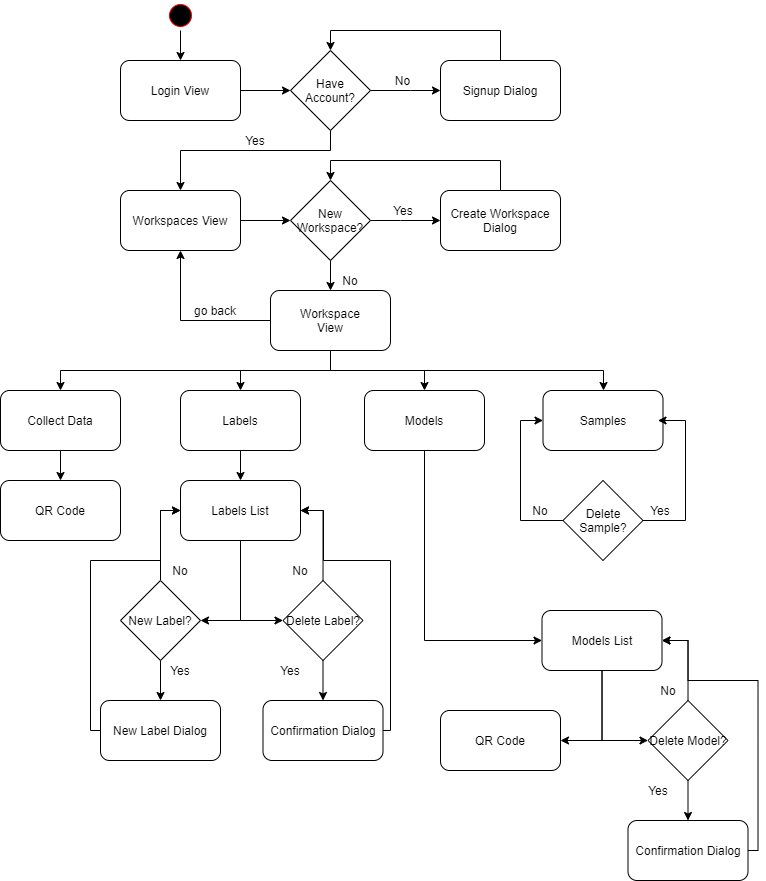

The diagram above was exported from draw.io. Its source (the exported page's mxGraphModel, read from the mxfile embedded in the PNG):
<mxGraphModel dx="1809" dy="550" grid="1" gridSize="10" guides="1" tooltips="1" connect="1" arrows="1" fold="1" page="1" pageScale="1" pageWidth="827" pageHeight="1169" math="0" shadow="0">
  <root>
    <mxCell id="WIyWlLk6GJQsqaUBKTNV-0" />
    <mxCell id="WIyWlLk6GJQsqaUBKTNV-1" parent="WIyWlLk6GJQsqaUBKTNV-0" />
    <mxCell id="0bq_h7g5rONgasccAmTN-7" style="edgeStyle=orthogonalEdgeStyle;rounded=0;orthogonalLoop=1;jettySize=auto;html=1;entryX=0.5;entryY=0;entryDx=0;entryDy=0;" parent="WIyWlLk6GJQsqaUBKTNV-1" source="0bq_h7g5rONgasccAmTN-4" target="0bq_h7g5rONgasccAmTN-6" edge="1">
      <mxGeometry relative="1" as="geometry" />
    </mxCell>
    <mxCell id="0bq_h7g5rONgasccAmTN-4" value="" style="ellipse;html=1;shape=startState;fillColor=#000000;strokeColor=#ff0000;" parent="WIyWlLk6GJQsqaUBKTNV-1" vertex="1">
      <mxGeometry x="155" y="50" width="30" height="30" as="geometry" />
    </mxCell>
    <mxCell id="hJ54K7yjkVECki_pH5x1-18" style="edgeStyle=orthogonalEdgeStyle;rounded=0;orthogonalLoop=1;jettySize=auto;html=1;" edge="1" parent="WIyWlLk6GJQsqaUBKTNV-1" source="0bq_h7g5rONgasccAmTN-6" target="hJ54K7yjkVECki_pH5x1-17">
      <mxGeometry relative="1" as="geometry" />
    </mxCell>
    <mxCell id="0bq_h7g5rONgasccAmTN-6" value="Login View" style="rounded=1;whiteSpace=wrap;html=1;" parent="WIyWlLk6GJQsqaUBKTNV-1" vertex="1">
      <mxGeometry x="110" y="110" width="120" height="60" as="geometry" />
    </mxCell>
    <mxCell id="hJ54K7yjkVECki_pH5x1-3" value="Yes" style="text;html=1;strokeColor=none;fillColor=none;align=center;verticalAlign=middle;whiteSpace=wrap;rounded=0;" vertex="1" parent="WIyWlLk6GJQsqaUBKTNV-1">
      <mxGeometry x="230" y="180" width="30" height="20" as="geometry" />
    </mxCell>
    <mxCell id="hJ54K7yjkVECki_pH5x1-24" style="edgeStyle=orthogonalEdgeStyle;rounded=0;orthogonalLoop=1;jettySize=auto;html=1;" edge="1" parent="WIyWlLk6GJQsqaUBKTNV-1" source="hJ54K7yjkVECki_pH5x1-4" target="hJ54K7yjkVECki_pH5x1-23">
      <mxGeometry relative="1" as="geometry" />
    </mxCell>
    <mxCell id="hJ54K7yjkVECki_pH5x1-4" value="Workspaces View" style="rounded=1;whiteSpace=wrap;html=1;" vertex="1" parent="WIyWlLk6GJQsqaUBKTNV-1">
      <mxGeometry x="110" y="240" width="120" height="60" as="geometry" />
    </mxCell>
    <mxCell id="hJ54K7yjkVECki_pH5x1-20" style="edgeStyle=orthogonalEdgeStyle;rounded=0;orthogonalLoop=1;jettySize=auto;html=1;" edge="1" parent="WIyWlLk6GJQsqaUBKTNV-1" source="hJ54K7yjkVECki_pH5x1-6" target="hJ54K7yjkVECki_pH5x1-17">
      <mxGeometry relative="1" as="geometry">
        <Array as="points">
          <mxPoint x="490" y="80" />
          <mxPoint x="320" y="80" />
        </Array>
      </mxGeometry>
    </mxCell>
    <mxCell id="hJ54K7yjkVECki_pH5x1-6" value="Signup Dialog" style="rounded=1;whiteSpace=wrap;html=1;" vertex="1" parent="WIyWlLk6GJQsqaUBKTNV-1">
      <mxGeometry x="430" y="110" width="120" height="60" as="geometry" />
    </mxCell>
    <mxCell id="hJ54K7yjkVECki_pH5x1-9" value="No" style="text;html=1;strokeColor=none;fillColor=none;align=center;verticalAlign=middle;whiteSpace=wrap;rounded=0;" vertex="1" parent="WIyWlLk6GJQsqaUBKTNV-1">
      <mxGeometry x="380" y="120" width="25" height="20" as="geometry" />
    </mxCell>
    <mxCell id="hJ54K7yjkVECki_pH5x1-27" style="edgeStyle=orthogonalEdgeStyle;rounded=0;orthogonalLoop=1;jettySize=auto;html=1;" edge="1" parent="WIyWlLk6GJQsqaUBKTNV-1" source="hJ54K7yjkVECki_pH5x1-14" target="hJ54K7yjkVECki_pH5x1-23">
      <mxGeometry relative="1" as="geometry">
        <Array as="points">
          <mxPoint x="490" y="210" />
          <mxPoint x="320" y="210" />
        </Array>
      </mxGeometry>
    </mxCell>
    <mxCell id="hJ54K7yjkVECki_pH5x1-14" value="Create Workspace&lt;br&gt;Dialog" style="rounded=1;whiteSpace=wrap;html=1;" vertex="1" parent="WIyWlLk6GJQsqaUBKTNV-1">
      <mxGeometry x="430" y="240" width="120" height="60" as="geometry" />
    </mxCell>
    <mxCell id="hJ54K7yjkVECki_pH5x1-19" style="edgeStyle=orthogonalEdgeStyle;rounded=0;orthogonalLoop=1;jettySize=auto;html=1;" edge="1" parent="WIyWlLk6GJQsqaUBKTNV-1" source="hJ54K7yjkVECki_pH5x1-17" target="hJ54K7yjkVECki_pH5x1-6">
      <mxGeometry relative="1" as="geometry">
        <Array as="points">
          <mxPoint x="400" y="140" />
          <mxPoint x="400" y="140" />
        </Array>
      </mxGeometry>
    </mxCell>
    <mxCell id="hJ54K7yjkVECki_pH5x1-21" style="edgeStyle=orthogonalEdgeStyle;rounded=0;orthogonalLoop=1;jettySize=auto;html=1;" edge="1" parent="WIyWlLk6GJQsqaUBKTNV-1" source="hJ54K7yjkVECki_pH5x1-17" target="hJ54K7yjkVECki_pH5x1-4">
      <mxGeometry relative="1" as="geometry">
        <Array as="points">
          <mxPoint x="320" y="200" />
          <mxPoint x="170" y="200" />
        </Array>
      </mxGeometry>
    </mxCell>
    <mxCell id="hJ54K7yjkVECki_pH5x1-17" value="Have&lt;br&gt;Account?" style="rhombus;whiteSpace=wrap;html=1;" vertex="1" parent="WIyWlLk6GJQsqaUBKTNV-1">
      <mxGeometry x="280" y="100" width="80" height="80" as="geometry" />
    </mxCell>
    <mxCell id="hJ54K7yjkVECki_pH5x1-25" style="edgeStyle=orthogonalEdgeStyle;rounded=0;orthogonalLoop=1;jettySize=auto;html=1;" edge="1" parent="WIyWlLk6GJQsqaUBKTNV-1" source="hJ54K7yjkVECki_pH5x1-23" target="hJ54K7yjkVECki_pH5x1-14">
      <mxGeometry relative="1" as="geometry">
        <Array as="points">
          <mxPoint x="390" y="270" />
          <mxPoint x="390" y="270" />
        </Array>
      </mxGeometry>
    </mxCell>
    <mxCell id="hJ54K7yjkVECki_pH5x1-28" style="edgeStyle=orthogonalEdgeStyle;rounded=0;orthogonalLoop=1;jettySize=auto;html=1;" edge="1" parent="WIyWlLk6GJQsqaUBKTNV-1" source="hJ54K7yjkVECki_pH5x1-23" target="hJ54K7yjkVECki_pH5x1-30">
      <mxGeometry relative="1" as="geometry">
        <mxPoint x="320" y="340" as="targetPoint" />
      </mxGeometry>
    </mxCell>
    <mxCell id="hJ54K7yjkVECki_pH5x1-23" value="New&lt;br&gt;Workspace?&lt;br&gt;" style="rhombus;whiteSpace=wrap;html=1;" vertex="1" parent="WIyWlLk6GJQsqaUBKTNV-1">
      <mxGeometry x="280" y="230" width="80" height="80" as="geometry" />
    </mxCell>
    <mxCell id="hJ54K7yjkVECki_pH5x1-26" value="Yes" style="text;html=1;strokeColor=none;fillColor=none;align=center;verticalAlign=middle;whiteSpace=wrap;rounded=0;" vertex="1" parent="WIyWlLk6GJQsqaUBKTNV-1">
      <mxGeometry x="372.5" y="250" width="40" height="20" as="geometry" />
    </mxCell>
    <mxCell id="hJ54K7yjkVECki_pH5x1-29" value="No" style="text;html=1;strokeColor=none;fillColor=none;align=center;verticalAlign=middle;whiteSpace=wrap;rounded=0;" vertex="1" parent="WIyWlLk6GJQsqaUBKTNV-1">
      <mxGeometry x="320" y="320" width="40" height="20" as="geometry" />
    </mxCell>
    <mxCell id="hJ54K7yjkVECki_pH5x1-36" style="edgeStyle=orthogonalEdgeStyle;rounded=0;orthogonalLoop=1;jettySize=auto;html=1;" edge="1" parent="WIyWlLk6GJQsqaUBKTNV-1" source="hJ54K7yjkVECki_pH5x1-30" target="hJ54K7yjkVECki_pH5x1-4">
      <mxGeometry relative="1" as="geometry" />
    </mxCell>
    <mxCell id="hJ54K7yjkVECki_pH5x1-49" style="edgeStyle=orthogonalEdgeStyle;rounded=0;orthogonalLoop=1;jettySize=auto;html=1;" edge="1" parent="WIyWlLk6GJQsqaUBKTNV-1" source="hJ54K7yjkVECki_pH5x1-30" target="hJ54K7yjkVECki_pH5x1-31">
      <mxGeometry relative="1" as="geometry">
        <Array as="points">
          <mxPoint x="320" y="420" />
          <mxPoint x="50" y="420" />
        </Array>
      </mxGeometry>
    </mxCell>
    <mxCell id="hJ54K7yjkVECki_pH5x1-50" style="edgeStyle=orthogonalEdgeStyle;rounded=0;orthogonalLoop=1;jettySize=auto;html=1;" edge="1" parent="WIyWlLk6GJQsqaUBKTNV-1" source="hJ54K7yjkVECki_pH5x1-30" target="hJ54K7yjkVECki_pH5x1-32">
      <mxGeometry relative="1" as="geometry" />
    </mxCell>
    <mxCell id="hJ54K7yjkVECki_pH5x1-51" style="edgeStyle=orthogonalEdgeStyle;rounded=0;orthogonalLoop=1;jettySize=auto;html=1;" edge="1" parent="WIyWlLk6GJQsqaUBKTNV-1" source="hJ54K7yjkVECki_pH5x1-30" target="hJ54K7yjkVECki_pH5x1-33">
      <mxGeometry relative="1" as="geometry" />
    </mxCell>
    <mxCell id="hJ54K7yjkVECki_pH5x1-52" style="edgeStyle=orthogonalEdgeStyle;rounded=0;orthogonalLoop=1;jettySize=auto;html=1;" edge="1" parent="WIyWlLk6GJQsqaUBKTNV-1" source="hJ54K7yjkVECki_pH5x1-30" target="hJ54K7yjkVECki_pH5x1-35">
      <mxGeometry relative="1" as="geometry">
        <Array as="points">
          <mxPoint x="320" y="420" />
          <mxPoint x="593" y="420" />
        </Array>
      </mxGeometry>
    </mxCell>
    <mxCell id="hJ54K7yjkVECki_pH5x1-30" value="Workspace&lt;br&gt;View" style="rounded=1;whiteSpace=wrap;html=1;" vertex="1" parent="WIyWlLk6GJQsqaUBKTNV-1">
      <mxGeometry x="260" y="340" width="120" height="60" as="geometry" />
    </mxCell>
    <mxCell id="hJ54K7yjkVECki_pH5x1-42" style="edgeStyle=orthogonalEdgeStyle;rounded=0;orthogonalLoop=1;jettySize=auto;html=1;" edge="1" parent="WIyWlLk6GJQsqaUBKTNV-1" source="hJ54K7yjkVECki_pH5x1-31" target="hJ54K7yjkVECki_pH5x1-43">
      <mxGeometry relative="1" as="geometry">
        <mxPoint x="110" y="530" as="targetPoint" />
      </mxGeometry>
    </mxCell>
    <mxCell id="hJ54K7yjkVECki_pH5x1-31" value="Collect Data" style="rounded=1;whiteSpace=wrap;html=1;" vertex="1" parent="WIyWlLk6GJQsqaUBKTNV-1">
      <mxGeometry x="-10" y="440" width="120" height="60" as="geometry" />
    </mxCell>
    <mxCell id="hJ54K7yjkVECki_pH5x1-44" style="edgeStyle=orthogonalEdgeStyle;rounded=0;orthogonalLoop=1;jettySize=auto;html=1;" edge="1" parent="WIyWlLk6GJQsqaUBKTNV-1" source="hJ54K7yjkVECki_pH5x1-32" target="hJ54K7yjkVECki_pH5x1-45">
      <mxGeometry relative="1" as="geometry">
        <mxPoint x="250" y="530" as="targetPoint" />
      </mxGeometry>
    </mxCell>
    <mxCell id="hJ54K7yjkVECki_pH5x1-32" value="Labels" style="rounded=1;whiteSpace=wrap;html=1;" vertex="1" parent="WIyWlLk6GJQsqaUBKTNV-1">
      <mxGeometry x="170" y="440" width="120" height="60" as="geometry" />
    </mxCell>
    <mxCell id="hJ54K7yjkVECki_pH5x1-46" style="edgeStyle=orthogonalEdgeStyle;rounded=0;orthogonalLoop=1;jettySize=auto;html=1;" edge="1" parent="WIyWlLk6GJQsqaUBKTNV-1" source="hJ54K7yjkVECki_pH5x1-33" target="hJ54K7yjkVECki_pH5x1-47">
      <mxGeometry relative="1" as="geometry">
        <mxPoint x="392.5" y="540" as="targetPoint" />
        <Array as="points">
          <mxPoint x="414" y="690" />
        </Array>
      </mxGeometry>
    </mxCell>
    <mxCell id="hJ54K7yjkVECki_pH5x1-33" value="Models" style="rounded=1;whiteSpace=wrap;html=1;" vertex="1" parent="WIyWlLk6GJQsqaUBKTNV-1">
      <mxGeometry x="354" y="440" width="120" height="60" as="geometry" />
    </mxCell>
    <mxCell id="hJ54K7yjkVECki_pH5x1-35" value="Samples" style="rounded=1;whiteSpace=wrap;html=1;" vertex="1" parent="WIyWlLk6GJQsqaUBKTNV-1">
      <mxGeometry x="532.5" y="440" width="120" height="60" as="geometry" />
    </mxCell>
    <mxCell id="hJ54K7yjkVECki_pH5x1-37" value="go back" style="text;html=1;strokeColor=none;fillColor=none;align=center;verticalAlign=middle;whiteSpace=wrap;rounded=0;" vertex="1" parent="WIyWlLk6GJQsqaUBKTNV-1">
      <mxGeometry x="180" y="350" width="50" height="20" as="geometry" />
    </mxCell>
    <mxCell id="hJ54K7yjkVECki_pH5x1-43" value="QR Code" style="rounded=1;whiteSpace=wrap;html=1;" vertex="1" parent="WIyWlLk6GJQsqaUBKTNV-1">
      <mxGeometry x="-10" y="530" width="120" height="60" as="geometry" />
    </mxCell>
    <mxCell id="hJ54K7yjkVECki_pH5x1-53" style="edgeStyle=orthogonalEdgeStyle;rounded=0;orthogonalLoop=1;jettySize=auto;html=1;entryX=1;entryY=0.5;entryDx=0;entryDy=0;" edge="1" parent="WIyWlLk6GJQsqaUBKTNV-1" source="hJ54K7yjkVECki_pH5x1-45" target="hJ54K7yjkVECki_pH5x1-54">
      <mxGeometry relative="1" as="geometry">
        <mxPoint x="230.00000000000023" y="620" as="targetPoint" />
      </mxGeometry>
    </mxCell>
    <mxCell id="hJ54K7yjkVECki_pH5x1-68" style="edgeStyle=orthogonalEdgeStyle;rounded=0;orthogonalLoop=1;jettySize=auto;html=1;" edge="1" parent="WIyWlLk6GJQsqaUBKTNV-1" source="hJ54K7yjkVECki_pH5x1-45" target="hJ54K7yjkVECki_pH5x1-64">
      <mxGeometry relative="1" as="geometry">
        <Array as="points">
          <mxPoint x="230" y="670" />
        </Array>
      </mxGeometry>
    </mxCell>
    <mxCell id="hJ54K7yjkVECki_pH5x1-45" value="Labels List" style="rounded=1;whiteSpace=wrap;html=1;" vertex="1" parent="WIyWlLk6GJQsqaUBKTNV-1">
      <mxGeometry x="170" y="530" width="120" height="60" as="geometry" />
    </mxCell>
    <mxCell id="hJ54K7yjkVECki_pH5x1-77" style="edgeStyle=orthogonalEdgeStyle;rounded=0;orthogonalLoop=1;jettySize=auto;html=1;" edge="1" parent="WIyWlLk6GJQsqaUBKTNV-1" source="hJ54K7yjkVECki_pH5x1-47" target="hJ54K7yjkVECki_pH5x1-76">
      <mxGeometry relative="1" as="geometry">
        <Array as="points">
          <mxPoint x="591.5" y="790" />
        </Array>
      </mxGeometry>
    </mxCell>
    <mxCell id="hJ54K7yjkVECki_pH5x1-86" style="edgeStyle=orthogonalEdgeStyle;rounded=0;orthogonalLoop=1;jettySize=auto;html=1;" edge="1" parent="WIyWlLk6GJQsqaUBKTNV-1" source="hJ54K7yjkVECki_pH5x1-47" target="hJ54K7yjkVECki_pH5x1-85">
      <mxGeometry relative="1" as="geometry">
        <Array as="points">
          <mxPoint x="591.5" y="790" />
        </Array>
      </mxGeometry>
    </mxCell>
    <mxCell id="hJ54K7yjkVECki_pH5x1-47" value="Models List" style="rounded=1;whiteSpace=wrap;html=1;" vertex="1" parent="WIyWlLk6GJQsqaUBKTNV-1">
      <mxGeometry x="531.5" y="660" width="120" height="60" as="geometry" />
    </mxCell>
    <mxCell id="hJ54K7yjkVECki_pH5x1-56" style="edgeStyle=orthogonalEdgeStyle;rounded=0;orthogonalLoop=1;jettySize=auto;html=1;" edge="1" parent="WIyWlLk6GJQsqaUBKTNV-1" source="hJ54K7yjkVECki_pH5x1-54" target="hJ54K7yjkVECki_pH5x1-55">
      <mxGeometry relative="1" as="geometry" />
    </mxCell>
    <mxCell id="hJ54K7yjkVECki_pH5x1-62" style="edgeStyle=orthogonalEdgeStyle;rounded=0;orthogonalLoop=1;jettySize=auto;html=1;" edge="1" parent="WIyWlLk6GJQsqaUBKTNV-1" source="hJ54K7yjkVECki_pH5x1-54" target="hJ54K7yjkVECki_pH5x1-45">
      <mxGeometry relative="1" as="geometry">
        <Array as="points">
          <mxPoint x="150" y="560" />
        </Array>
      </mxGeometry>
    </mxCell>
    <mxCell id="hJ54K7yjkVECki_pH5x1-54" value="New Label?" style="rhombus;whiteSpace=wrap;html=1;" vertex="1" parent="WIyWlLk6GJQsqaUBKTNV-1">
      <mxGeometry x="110.00000000000023" y="630" width="80" height="80" as="geometry" />
    </mxCell>
    <mxCell id="hJ54K7yjkVECki_pH5x1-67" style="edgeStyle=orthogonalEdgeStyle;rounded=0;orthogonalLoop=1;jettySize=auto;html=1;" edge="1" parent="WIyWlLk6GJQsqaUBKTNV-1" source="hJ54K7yjkVECki_pH5x1-55" target="hJ54K7yjkVECki_pH5x1-45">
      <mxGeometry relative="1" as="geometry">
        <Array as="points">
          <mxPoint x="80" y="780" />
          <mxPoint x="80" y="610" />
          <mxPoint x="150" y="610" />
          <mxPoint x="150" y="560" />
        </Array>
      </mxGeometry>
    </mxCell>
    <mxCell id="hJ54K7yjkVECki_pH5x1-55" value="New Label Dialog" style="rounded=1;whiteSpace=wrap;html=1;" vertex="1" parent="WIyWlLk6GJQsqaUBKTNV-1">
      <mxGeometry x="90" y="750" width="120" height="60" as="geometry" />
    </mxCell>
    <mxCell id="hJ54K7yjkVECki_pH5x1-58" value="Yes" style="text;html=1;strokeColor=none;fillColor=none;align=center;verticalAlign=middle;whiteSpace=wrap;rounded=0;" vertex="1" parent="WIyWlLk6GJQsqaUBKTNV-1">
      <mxGeometry x="150" y="710" width="40" height="20" as="geometry" />
    </mxCell>
    <mxCell id="hJ54K7yjkVECki_pH5x1-63" style="edgeStyle=orthogonalEdgeStyle;rounded=0;orthogonalLoop=1;jettySize=auto;html=1;" edge="1" parent="WIyWlLk6GJQsqaUBKTNV-1" source="hJ54K7yjkVECki_pH5x1-64" target="hJ54K7yjkVECki_pH5x1-65">
      <mxGeometry relative="1" as="geometry" />
    </mxCell>
    <mxCell id="hJ54K7yjkVECki_pH5x1-74" style="edgeStyle=orthogonalEdgeStyle;rounded=0;orthogonalLoop=1;jettySize=auto;html=1;entryX=1;entryY=0.5;entryDx=0;entryDy=0;" edge="1" parent="WIyWlLk6GJQsqaUBKTNV-1" source="hJ54K7yjkVECki_pH5x1-64" target="hJ54K7yjkVECki_pH5x1-45">
      <mxGeometry relative="1" as="geometry" />
    </mxCell>
    <mxCell id="hJ54K7yjkVECki_pH5x1-64" value="Delete Label?" style="rhombus;whiteSpace=wrap;html=1;" vertex="1" parent="WIyWlLk6GJQsqaUBKTNV-1">
      <mxGeometry x="272.5000000000002" y="630" width="80" height="80" as="geometry" />
    </mxCell>
    <mxCell id="hJ54K7yjkVECki_pH5x1-69" style="edgeStyle=orthogonalEdgeStyle;rounded=0;orthogonalLoop=1;jettySize=auto;html=1;" edge="1" parent="WIyWlLk6GJQsqaUBKTNV-1" source="hJ54K7yjkVECki_pH5x1-65" target="hJ54K7yjkVECki_pH5x1-45">
      <mxGeometry relative="1" as="geometry">
        <Array as="points">
          <mxPoint x="380" y="780" />
          <mxPoint x="380" y="610" />
          <mxPoint x="313" y="610" />
          <mxPoint x="313" y="560" />
        </Array>
      </mxGeometry>
    </mxCell>
    <mxCell id="hJ54K7yjkVECki_pH5x1-65" value="Confirmation Dialog" style="rounded=1;whiteSpace=wrap;html=1;" vertex="1" parent="WIyWlLk6GJQsqaUBKTNV-1">
      <mxGeometry x="252.5" y="750" width="120" height="60" as="geometry" />
    </mxCell>
    <mxCell id="hJ54K7yjkVECki_pH5x1-66" value="Yes" style="text;html=1;strokeColor=none;fillColor=none;align=center;verticalAlign=middle;whiteSpace=wrap;rounded=0;" vertex="1" parent="WIyWlLk6GJQsqaUBKTNV-1">
      <mxGeometry x="260" y="710" width="40" height="20" as="geometry" />
    </mxCell>
    <mxCell id="hJ54K7yjkVECki_pH5x1-70" value="No" style="text;html=1;strokeColor=none;fillColor=none;align=center;verticalAlign=middle;whiteSpace=wrap;rounded=0;" vertex="1" parent="WIyWlLk6GJQsqaUBKTNV-1">
      <mxGeometry x="150" y="610" width="40" height="20" as="geometry" />
    </mxCell>
    <mxCell id="hJ54K7yjkVECki_pH5x1-71" value="No" style="text;html=1;strokeColor=none;fillColor=none;align=center;verticalAlign=middle;whiteSpace=wrap;rounded=0;" vertex="1" parent="WIyWlLk6GJQsqaUBKTNV-1">
      <mxGeometry x="270" y="610" width="40" height="20" as="geometry" />
    </mxCell>
    <mxCell id="hJ54K7yjkVECki_pH5x1-78" style="edgeStyle=orthogonalEdgeStyle;rounded=0;orthogonalLoop=1;jettySize=auto;html=1;" edge="1" parent="WIyWlLk6GJQsqaUBKTNV-1" source="hJ54K7yjkVECki_pH5x1-76" target="hJ54K7yjkVECki_pH5x1-79">
      <mxGeometry relative="1" as="geometry">
        <mxPoint x="657.5" y="870" as="targetPoint" />
      </mxGeometry>
    </mxCell>
    <mxCell id="hJ54K7yjkVECki_pH5x1-83" style="edgeStyle=orthogonalEdgeStyle;rounded=0;orthogonalLoop=1;jettySize=auto;html=1;entryX=1;entryY=0.5;entryDx=0;entryDy=0;" edge="1" parent="WIyWlLk6GJQsqaUBKTNV-1" source="hJ54K7yjkVECki_pH5x1-76" target="hJ54K7yjkVECki_pH5x1-47">
      <mxGeometry relative="1" as="geometry" />
    </mxCell>
    <mxCell id="hJ54K7yjkVECki_pH5x1-76" value="Delete Model?" style="rhombus;whiteSpace=wrap;html=1;" vertex="1" parent="WIyWlLk6GJQsqaUBKTNV-1">
      <mxGeometry x="637.5000000000002" y="750" width="80" height="80" as="geometry" />
    </mxCell>
    <mxCell id="hJ54K7yjkVECki_pH5x1-87" style="edgeStyle=orthogonalEdgeStyle;rounded=0;orthogonalLoop=1;jettySize=auto;html=1;" edge="1" parent="WIyWlLk6GJQsqaUBKTNV-1" source="hJ54K7yjkVECki_pH5x1-79" target="hJ54K7yjkVECki_pH5x1-47">
      <mxGeometry relative="1" as="geometry">
        <Array as="points">
          <mxPoint x="747.5" y="900" />
          <mxPoint x="747.5" y="730" />
          <mxPoint x="677.5" y="730" />
          <mxPoint x="677.5" y="690" />
        </Array>
      </mxGeometry>
    </mxCell>
    <mxCell id="hJ54K7yjkVECki_pH5x1-79" value="Confirmation Dialog" style="rounded=1;whiteSpace=wrap;html=1;" vertex="1" parent="WIyWlLk6GJQsqaUBKTNV-1">
      <mxGeometry x="617.5" y="870" width="120" height="60" as="geometry" />
    </mxCell>
    <mxCell id="hJ54K7yjkVECki_pH5x1-82" value="Yes" style="text;html=1;strokeColor=none;fillColor=none;align=center;verticalAlign=middle;whiteSpace=wrap;rounded=0;" vertex="1" parent="WIyWlLk6GJQsqaUBKTNV-1">
      <mxGeometry x="627.5" y="830" width="40" height="20" as="geometry" />
    </mxCell>
    <mxCell id="hJ54K7yjkVECki_pH5x1-84" value="No" style="text;html=1;strokeColor=none;fillColor=none;align=center;verticalAlign=middle;whiteSpace=wrap;rounded=0;" vertex="1" parent="WIyWlLk6GJQsqaUBKTNV-1">
      <mxGeometry x="637.5" y="730" width="40" height="20" as="geometry" />
    </mxCell>
    <mxCell id="hJ54K7yjkVECki_pH5x1-85" value="QR Code" style="rounded=1;whiteSpace=wrap;html=1;" vertex="1" parent="WIyWlLk6GJQsqaUBKTNV-1">
      <mxGeometry x="430" y="760" width="120" height="60" as="geometry" />
    </mxCell>
    <mxCell id="hJ54K7yjkVECki_pH5x1-91" style="edgeStyle=orthogonalEdgeStyle;rounded=0;orthogonalLoop=1;jettySize=auto;html=1;" edge="1" parent="WIyWlLk6GJQsqaUBKTNV-1">
      <mxGeometry relative="1" as="geometry">
        <mxPoint x="627.5" y="570" as="sourcePoint" />
        <mxPoint x="647.5" y="470" as="targetPoint" />
        <Array as="points">
          <mxPoint x="675" y="570" />
          <mxPoint x="675" y="470" />
        </Array>
      </mxGeometry>
    </mxCell>
    <mxCell id="hJ54K7yjkVECki_pH5x1-92" style="edgeStyle=orthogonalEdgeStyle;rounded=0;orthogonalLoop=1;jettySize=auto;html=1;" edge="1" parent="WIyWlLk6GJQsqaUBKTNV-1" source="hJ54K7yjkVECki_pH5x1-88" target="hJ54K7yjkVECki_pH5x1-35">
      <mxGeometry relative="1" as="geometry">
        <Array as="points">
          <mxPoint x="510" y="570" />
          <mxPoint x="510" y="470" />
        </Array>
      </mxGeometry>
    </mxCell>
    <mxCell id="hJ54K7yjkVECki_pH5x1-88" value="Delete Sample?" style="rhombus;whiteSpace=wrap;html=1;" vertex="1" parent="WIyWlLk6GJQsqaUBKTNV-1">
      <mxGeometry x="552.5000000000002" y="530" width="80" height="80" as="geometry" />
    </mxCell>
    <mxCell id="hJ54K7yjkVECki_pH5x1-93" value="No" style="text;html=1;strokeColor=none;fillColor=none;align=center;verticalAlign=middle;whiteSpace=wrap;rounded=0;" vertex="1" parent="WIyWlLk6GJQsqaUBKTNV-1">
      <mxGeometry x="510" y="550" width="40" height="20" as="geometry" />
    </mxCell>
    <mxCell id="hJ54K7yjkVECki_pH5x1-94" value="Yes" style="text;html=1;strokeColor=none;fillColor=none;align=center;verticalAlign=middle;whiteSpace=wrap;rounded=0;" vertex="1" parent="WIyWlLk6GJQsqaUBKTNV-1">
      <mxGeometry x="630" y="550" width="40" height="20" as="geometry" />
    </mxCell>
  </root>
</mxGraphModel>